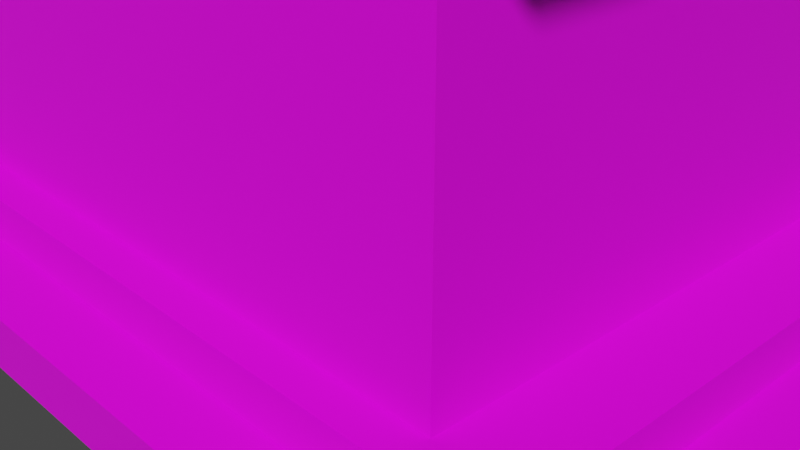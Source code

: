 # Source: Edif2.blend  (saved by Blender 3.6.13; exported with 4.5.12 LTS)
import bpy
from mathutils import Matrix  # noqa: F401  (used for matrix-valued properties, if any)

bpy.ops.wm.read_factory_settings(use_empty=True)
scene = bpy.context.scene
scene.name = 'Scene'

# ---- collections
col_collection = bpy.data.collections.new('Collection'); scene.collection.children.link(col_collection)

# ---- images (referenced by path relative to the original .blend; pixels are not part of the script)
import os
ASSET_DIR = os.environ.get("B2B_ASSET_DIR", "")  # directory of the original .blend (textures are referenced by path, not embedded)
HERE = os.path.dirname(os.path.abspath(__file__))  # packed textures are extracted next to this script under _unpacked/

def load_image(name, relpath, width, height, colorspace="sRGB"):
    """Load a texture the original file referenced (path relative to the .blend, or extracted next to this script)."""
    p = next((c for c in (os.path.join(HERE, relpath), os.path.join(ASSET_DIR, relpath)) if relpath and os.path.exists(c)), "")
    if p:
        img = bpy.data.images.load(p, check_existing=True)
        img.name = name
    else:  # same state as the original file: an image datablock whose file is absent (Cycles renders it pink)
        img = bpy.data.images.new(name, width, height)
        img.source = "FILE"
        img.filepath = "//" + (relpath or name)
    img.colorspace_settings.name = colorspace
    return img
img_91257398_relieve_de_fondo_marr_n_claro_y_brillo_jpg = load_image('91257398-relieve-de-fondo-marrón-claro-y-brillo.jpg', '91257398-relieve-de-fondo-marrón-claro-y-brillo.jpg', 1024, 1024, 'sRGB')
img_rosa2_jpg = load_image('rosa2.jpg', 'rosa2.jpg', 1024, 1024, 'sRGB')
img_negrobrillos_jpg = load_image('negrobrillos.jpg', 'negrobrillos.jpg', 1024, 1024, 'sRGB')

# ---- materials (node trees are filled in below, after node groups)
mat_material_005 = bpy.data.materials.new('Material.005')
mat_material_005.use_transparent_shadow = False
mat_material_003 = bpy.data.materials.new('Material.003')
mat_material_003.use_transparent_shadow = False
mat_material_004 = bpy.data.materials.new('Material.004')
mat_material_004.use_transparent_shadow = False
mat_material_006 = bpy.data.materials.new('Material.006')
mat_material_006.use_transparent_shadow = False
mat_material_007 = bpy.data.materials.new('Material.007')
mat_material_007.use_transparent_shadow = False

# ---- material node trees
mat_material_005.use_nodes = True; mat_material_005.node_tree.nodes.clear()
_N = mat_material_005.node_tree.nodes; _L = mat_material_005.node_tree.links
n0 = _N.new('ShaderNodeBsdfPrincipled'); n0.name = 'Principled BSDF'; n0.location = (10, 300)
n0.distribution = 'GGX'
n0.subsurface_method = 'RANDOM_WALK_SKIN'
n0.inputs[3].default_value = 1.45
n0.inputs[27].default_value = (0.0, 0.0, 0.0, 1.0)
n0.inputs[28].default_value = 1.0
n1 = _N.new('ShaderNodeOutputMaterial'); n1.name = 'Material Output'; n1.location = (300, 300)
n2 = _N.new('ShaderNodeTexImage'); n2.name = 'Image Texture'; n2.location = (-402, 181)
n2.image = img_91257398_relieve_de_fondo_marr_n_claro_y_brillo_jpg
_L.new(n0.outputs[0], n1.inputs[0])
_L.new(n2.outputs[0], n0.inputs[0])
n1.is_active_output = True
mat_material_003.use_nodes = True; mat_material_003.node_tree.nodes.clear()
_N = mat_material_003.node_tree.nodes; _L = mat_material_003.node_tree.links
n0 = _N.new('ShaderNodeBsdfPrincipled'); n0.name = 'Principled BSDF'; n0.location = (10, 300)
n0.distribution = 'GGX'
n0.subsurface_method = 'RANDOM_WALK_SKIN'
n0.inputs[3].default_value = 1.45
n0.inputs[27].default_value = (0.0, 0.0, 0.0, 1.0)
n0.inputs[28].default_value = 1.0
n1 = _N.new('ShaderNodeOutputMaterial'); n1.name = 'Material Output'; n1.location = (300, 300)
n2 = _N.new('ShaderNodeTexImage'); n2.name = 'Image Texture'; n2.location = (-341, 258)
n2.image = img_rosa2_jpg
_L.new(n0.outputs[0], n1.inputs[0])
_L.new(n2.outputs[0], n0.inputs[0])
n1.is_active_output = True
mat_material_004.use_nodes = True; mat_material_004.node_tree.nodes.clear()
_N = mat_material_004.node_tree.nodes; _L = mat_material_004.node_tree.links
n0 = _N.new('ShaderNodeBsdfPrincipled'); n0.name = 'Principled BSDF'; n0.location = (10, 300)
n0.distribution = 'GGX'
n0.subsurface_method = 'RANDOM_WALK_SKIN'
n0.inputs[3].default_value = 1.45
n0.inputs[27].default_value = (0.0, 0.0, 0.0, 1.0)
n0.inputs[28].default_value = 1.0
n1 = _N.new('ShaderNodeOutputMaterial'); n1.name = 'Material Output'; n1.location = (300, 300)
n2 = _N.new('ShaderNodeTexImage'); n2.name = 'Image Texture'; n2.location = (-381, 203)
n2.image = img_negrobrillos_jpg
_L.new(n0.outputs[0], n1.inputs[0])
_L.new(n2.outputs[0], n0.inputs[0])
n1.is_active_output = True
mat_material_006.use_nodes = True; mat_material_006.node_tree.nodes.clear()
_N = mat_material_006.node_tree.nodes; _L = mat_material_006.node_tree.links
n0 = _N.new('ShaderNodeBsdfPrincipled'); n0.name = 'Principled BSDF'; n0.location = (10, 300)
n0.distribution = 'GGX'
n0.subsurface_method = 'RANDOM_WALK_SKIN'
n0.inputs[3].default_value = 1.45
n0.inputs[27].default_value = (0.0, 0.0, 0.0, 1.0)
n0.inputs[28].default_value = 1.0
n1 = _N.new('ShaderNodeOutputMaterial'); n1.name = 'Material Output'; n1.location = (300, 300)
n2 = _N.new('ShaderNodeTexImage'); n2.name = 'Image Texture'; n2.location = (-384, 221)
n2.image = img_negrobrillos_jpg
_L.new(n0.outputs[0], n1.inputs[0])
_L.new(n2.outputs[0], n0.inputs[0])
n1.is_active_output = True
mat_material_007.use_nodes = True; mat_material_007.node_tree.nodes.clear()
_N = mat_material_007.node_tree.nodes; _L = mat_material_007.node_tree.links
n0 = _N.new('ShaderNodeBsdfPrincipled'); n0.name = 'Principled BSDF'; n0.location = (10, 300)
n0.distribution = 'GGX'
n0.subsurface_method = 'RANDOM_WALK_SKIN'
n0.inputs[3].default_value = 1.45
n0.inputs[27].default_value = (0.0, 0.0, 0.0, 1.0)
n0.inputs[28].default_value = 1.0
n1 = _N.new('ShaderNodeOutputMaterial'); n1.name = 'Material Output'; n1.location = (300, 300)
n2 = _N.new('ShaderNodeTexImage'); n2.name = 'Image Texture'; n2.location = (-384, 142)
n2.image = img_negrobrillos_jpg
_L.new(n0.outputs[0], n1.inputs[0])
_L.new(n2.outputs[0], n0.inputs[0])
n1.is_active_output = True

# ---- world
world_world = bpy.data.worlds.new('World'); scene.world = world_world
world_world.use_nodes = True; world_world.node_tree.nodes.clear()
_N = world_world.node_tree.nodes; _L = world_world.node_tree.links
n0 = _N.new('ShaderNodeOutputWorld'); n0.name = 'World Output'; n0.location = (300, 300)
n1 = _N.new('ShaderNodeBackground'); n1.name = 'Background'; n1.location = (10, 300)
n1.inputs[0].default_value = (0.05088, 0.05088, 0.05088, 1.0)
_L.new(n1.outputs[0], n0.inputs[0])
n0.is_active_output = True
world_world.color = (0.05088, 0.05088, 0.05088)
world_world.use_sun_shadow = False
world_world.sun_shadow_jitter_overblur = 0.0

# ---- cameras
cam_camera = bpy.data.cameras.new('Camera')
cam_camera.clip_end = 100.0
cam_camera.ortho_scale = 7.314

# ---- meshes
me_cube_002 = bpy.data.meshes.new('Cube.002')
me_cube_002.from_pydata([(-1.0, -1.0, -1.0), (-1.0, -1.0, 1.0), (-1.0, 1.0, -1.0), (-1.0, 1.0, 1.0), (1.0, -1.0, -1.0), (1.0, -1.0, 1.0), (1.0, 1.0, -1.0), (1.0, 1.0, 1.0)], [], [(0, 1, 3, 2), (2, 3, 7, 6), (6, 7, 5, 4), (4, 5, 1, 0), (2, 6, 4, 0), (7, 3, 1, 5)])
_uv = me_cube_002.uv_layers.new(name='UVMap')
_uv.uv.foreach_set('vector', [0.375, 0.0, 0.625, 0.0, 0.625, 0.25, 0.375, 0.25, 0.375, 0.25, 0.625, 0.25, 0.625, 0.5, 0.375, 0.5, 0.375, 0.5, 0.625, 0.5, 0.625, 0.75, 0.375, 0.75, 0.375, 0.75, 0.625, 0.75, 0.625, 1.0, 0.375, 1.0, 0.125, 0.5, 0.375, 0.5, 0.375, 0.75, 0.125, 0.75, 0.625, 0.5, 0.875, 0.5, 0.875, 0.75, 0.625, 0.75])
me_cube_002.materials.append(mat_material_005)
me_cube_002.update()
me_cube_003 = bpy.data.meshes.new('Cube.003')
me_cube_003.from_pydata([(-1.0, -1.0, -1.0), (-1.0, -1.0, 1.0), (-1.0, 1.0, -1.0), (-1.0, 1.0, 1.0), (1.0, -1.0, -1.0), (1.0, -1.0, 1.0), (1.0, 1.0, -1.0), (1.0, 1.0, 1.0)], [], [(0, 1, 3, 2), (2, 3, 7, 6), (6, 7, 5, 4), (4, 5, 1, 0), (2, 6, 4, 0), (7, 3, 1, 5)])
_uv = me_cube_003.uv_layers.new(name='UVMap')
_uv.uv.foreach_set('vector', [0.375, 0.0, 0.625, 0.0, 0.625, 0.25, 0.375, 0.25, 0.375, 0.25, 0.625, 0.25, 0.625, 0.5, 0.375, 0.5, 0.375, 0.5, 0.625, 0.5, 0.625, 0.75, 0.375, 0.75, 0.375, 0.75, 0.625, 0.75, 0.625, 1.0, 0.375, 1.0, 0.125, 0.5, 0.375, 0.5, 0.375, 0.75, 0.125, 0.75, 0.625, 0.5, 0.875, 0.5, 0.875, 0.75, 0.625, 0.75])
me_cube_003.materials.append(mat_material_003)
me_cube_003.update()
me_cube_004 = bpy.data.meshes.new('Cube.004')
me_cube_004.from_pydata([(-1.0, -1.0, -1.0), (-1.0, -1.0, 1.0), (-1.0, 1.0, -1.0), (-1.0, 1.0, 1.0), (1.0, -1.0, -1.0), (1.0, -1.0, 1.0), (1.0, 1.0, -1.0), (1.0, 1.0, 1.0)], [], [(0, 1, 3, 2), (2, 3, 7, 6), (6, 7, 5, 4), (4, 5, 1, 0), (2, 6, 4, 0), (7, 3, 1, 5)])
_uv = me_cube_004.uv_layers.new(name='UVMap')
_uv.uv.foreach_set('vector', [0.375, 0.0, 0.625, 0.0, 0.625, 0.25, 0.375, 0.25, 0.375, 0.25, 0.625, 0.25, 0.625, 0.5, 0.375, 0.5, 0.375, 0.5, 0.625, 0.5, 0.625, 0.75, 0.375, 0.75, 0.375, 0.75, 0.625, 0.75, 0.625, 1.0, 0.375, 1.0, 0.125, 0.5, 0.375, 0.5, 0.375, 0.75, 0.125, 0.75, 0.625, 0.5, 0.875, 0.5, 0.875, 0.75, 0.625, 0.75])
me_cube_004.materials.append(mat_material_004)
me_cube_004.update()
me_cube_005 = bpy.data.meshes.new('Cube.005')
me_cube_005.from_pydata([(-1.0, -1.0, -1.0), (-1.0, -1.0, 1.0), (-1.0, 1.0, -1.0), (-1.0, 1.0, 1.0), (1.0, -1.0, -1.0), (1.0, -1.0, 1.0), (1.0, 1.0, -1.0), (1.0, 1.0, 1.0)], [], [(0, 1, 3, 2), (2, 3, 7, 6), (6, 7, 5, 4), (4, 5, 1, 0), (2, 6, 4, 0), (7, 3, 1, 5)])
_uv = me_cube_005.uv_layers.new(name='UVMap')
_uv.uv.foreach_set('vector', [0.375, 0.0, 0.625, 0.0, 0.625, 0.25, 0.375, 0.25, 0.375, 0.25, 0.625, 0.25, 0.625, 0.5, 0.375, 0.5, 0.375, 0.5, 0.625, 0.5, 0.625, 0.75, 0.375, 0.75, 0.375, 0.75, 0.625, 0.75, 0.625, 1.0, 0.375, 1.0, 0.125, 0.5, 0.375, 0.5, 0.375, 0.75, 0.125, 0.75, 0.625, 0.5, 0.875, 0.5, 0.875, 0.75, 0.625, 0.75])
me_cube_005.materials.append(mat_material_006)
me_cube_005.update()
me_cube_006 = bpy.data.meshes.new('Cube.006')
me_cube_006.from_pydata([(-1.0, -1.0, -1.0), (-1.0, -1.0, 1.0), (-1.0, 1.0, -1.0), (-1.0, 1.0, 1.0), (1.0, -1.0, -1.0), (1.0, -1.0, 1.0), (1.0, 1.0, -1.0), (1.0, 1.0, 1.0)], [], [(0, 1, 3, 2), (2, 3, 7, 6), (6, 7, 5, 4), (4, 5, 1, 0), (2, 6, 4, 0), (7, 3, 1, 5)])
_uv = me_cube_006.uv_layers.new(name='UVMap')
_uv.uv.foreach_set('vector', [0.375, 0.0, 0.625, 0.0, 0.625, 0.25, 0.375, 0.25, 0.375, 0.25, 0.625, 0.25, 0.625, 0.5, 0.375, 0.5, 0.375, 0.5, 0.625, 0.5, 0.625, 0.75, 0.375, 0.75, 0.375, 0.75, 0.625, 0.75, 0.625, 1.0, 0.375, 1.0, 0.125, 0.5, 0.375, 0.5, 0.375, 0.75, 0.125, 0.75, 0.625, 0.5, 0.875, 0.5, 0.875, 0.75, 0.625, 0.75])
me_cube_006.materials.append(mat_material_007)
me_cube_006.update()

# ---- objects
ob_camera = bpy.data.objects.new('Camera', cam_camera)
ob_cube = bpy.data.objects.new('Cube', me_cube_002)
ob_cube_001 = bpy.data.objects.new('Cube.001', me_cube_003)
ob_cube_002 = bpy.data.objects.new('Cube.002', me_cube_004)
ob_cube_003 = bpy.data.objects.new('Cube.003', me_cube_005)
ob_cube_004 = bpy.data.objects.new('Cube.004', me_cube_006)

# ---- transforms, parenting, visibility, modifiers, constraints
ob_camera.location = (7.359, -6.926, 4.958)
ob_camera.rotation_euler = (1.109, 0.0, 0.8149)
ob_camera.lock_rotations_4d = False
ob_camera.empty_display_type = 'ARROWS'
ob_camera.color = (0.0, 0.0, 0.0, 0.0)
ob_camera.display_type = 'WIRE'
ob_camera.lineart.crease_threshold = 0.0
ob_cube.location = (0.01638, 0.06479, 0.01935)
ob_cube.scale = (4.863, 4.079, 0.2729)
ob_cube_001.location = (0.01638, 0.06479, 2.361)
ob_cube_001.scale = (3.452, 3.067, 2.862)
ob_cube_002.location = (0.01638, 0.06479, 0.469)
ob_cube_002.scale = (4.283, 3.439, 0.2729)
ob_cube_003.location = (0.01638, 0.06479, 5.125)
ob_cube_003.scale = (4.283, 3.439, 0.2729)
ob_cube_004.location = (0.01638, 0.06479, 5.342)
ob_cube_004.scale = (4.863, 4.079, 0.2729)

# ---- collection membership
col_collection.objects.link(ob_camera)
col_collection.objects.link(ob_cube)
col_collection.objects.link(ob_cube_001)
col_collection.objects.link(ob_cube_002)
col_collection.objects.link(ob_cube_003)
col_collection.objects.link(ob_cube_004)

# ---- scene / render settings (as saved in the file)
scene.camera = ob_camera
scene.frame_start = 1; scene.frame_end = 250; scene.frame_set(1)
scene.render.engine = 'BLENDER_EEVEE_NEXT'
scene.cycles.sampling_pattern = 'TABULATED_SOBOL'
scene.view_settings.view_transform = 'Filmic'
bpy.context.view_layer.update()

# ---- added for rendering (the .blend has no usable light): sun
light_auto_sun = bpy.data.lights.new('AutoSun', 'SUN')
light_auto_sun.energy = 3.0
light_auto_sun.angle = 0.0523599
ob_auto_sun = bpy.data.objects.new('AutoSun', light_auto_sun)
scene.collection.objects.link(ob_auto_sun)
ob_auto_sun.rotation_euler = (0.872665, 0.174533, 0.523599)
bpy.context.view_layer.update()
